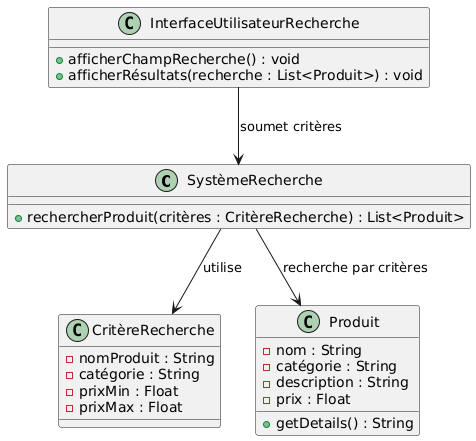

The diagram above was rendered by PlantUML. Its source (embedded in the PNG):
@startuml
class SystèmeRecherche {
  + rechercherProduit(critères : CritèreRecherche) : List<Produit>
}

class CritèreRecherche {
  - nomProduit : String
  - catégorie : String
  - prixMin : Float
  - prixMax : Float
}

class InterfaceUtilisateurRecherche {
  + afficherChampRecherche() : void
  + afficherRésultats(recherche : List<Produit>) : void
}

class Produit {
  - nom : String
  - catégorie : String
  - description : String
  - prix : Float
  + getDetails() : String
}

InterfaceUtilisateurRecherche --> SystèmeRecherche : "soumet critères"
SystèmeRecherche --> Produit : "recherche par critères"
SystèmeRecherche --> CritèreRecherche : "utilise"
@enduml